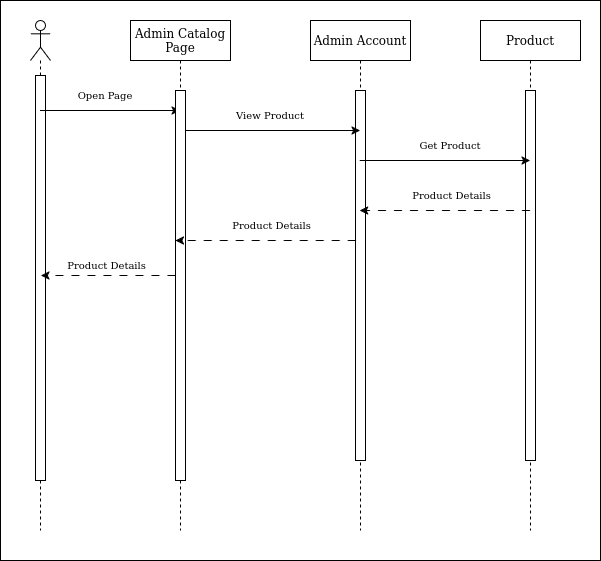

The diagram above was exported from draw.io. Its source (the exported page's mxGraphModel, read from the mxfile embedded in the PNG):
<mxGraphModel dx="880" dy="1023" grid="1" gridSize="10" guides="1" tooltips="1" connect="1" arrows="1" fold="1" page="1" pageScale="1" pageWidth="4681" pageHeight="3300" math="0" shadow="0">
  <root>
    <mxCell id="0" />
    <mxCell id="1" parent="0" />
    <mxCell id="8KKeLneNVMbfjUw5h8Q0-13" value="" style="rounded=0;whiteSpace=wrap;html=1;" vertex="1" parent="1">
      <mxGeometry x="50" y="220" width="600" height="560" as="geometry" />
    </mxCell>
    <mxCell id="dPA8DdCZqrybpdr-qhfX-1" value="" style="shape=umlLifeline;perimeter=lifelinePerimeter;whiteSpace=wrap;html=1;container=1;dropTarget=0;collapsible=0;recursiveResize=0;outlineConnect=0;portConstraint=eastwest;newEdgeStyle={&quot;curved&quot;:0,&quot;rounded&quot;:0};participant=umlActor;" vertex="1" parent="1">
      <mxGeometry x="80" y="240" width="20" height="510" as="geometry" />
    </mxCell>
    <mxCell id="dPA8DdCZqrybpdr-qhfX-30" value="" style="html=1;points=[[0,0,0,0,5],[0,1,0,0,-5],[1,0,0,0,5],[1,1,0,0,-5]];perimeter=orthogonalPerimeter;outlineConnect=0;targetShapes=umlLifeline;portConstraint=eastwest;newEdgeStyle={&quot;curved&quot;:0,&quot;rounded&quot;:0};" vertex="1" parent="dPA8DdCZqrybpdr-qhfX-1">
      <mxGeometry x="5" y="55" width="10" height="405" as="geometry" />
    </mxCell>
    <mxCell id="dPA8DdCZqrybpdr-qhfX-2" value="Admin Catalog Page" style="shape=umlLifeline;perimeter=lifelinePerimeter;whiteSpace=wrap;html=1;container=1;dropTarget=0;collapsible=0;recursiveResize=0;outlineConnect=0;portConstraint=eastwest;newEdgeStyle={&quot;curved&quot;:0,&quot;rounded&quot;:0};" vertex="1" parent="1">
      <mxGeometry x="180" y="240" width="100" height="510" as="geometry" />
    </mxCell>
    <mxCell id="dPA8DdCZqrybpdr-qhfX-3" value="Admin Account" style="shape=umlLifeline;perimeter=lifelinePerimeter;whiteSpace=wrap;html=1;container=1;dropTarget=0;collapsible=0;recursiveResize=0;outlineConnect=0;portConstraint=eastwest;newEdgeStyle={&quot;curved&quot;:0,&quot;rounded&quot;:0};" vertex="1" parent="1">
      <mxGeometry x="360" y="240" width="100" height="510" as="geometry" />
    </mxCell>
    <mxCell id="dPA8DdCZqrybpdr-qhfX-31" value="" style="html=1;points=[[0,0,0,0,5],[0,1,0,0,-5],[1,0,0,0,5],[1,1,0,0,-5]];perimeter=orthogonalPerimeter;outlineConnect=0;targetShapes=umlLifeline;portConstraint=eastwest;newEdgeStyle={&quot;curved&quot;:0,&quot;rounded&quot;:0};" vertex="1" parent="dPA8DdCZqrybpdr-qhfX-3">
      <mxGeometry x="45" y="70" width="10" height="370" as="geometry" />
    </mxCell>
    <mxCell id="dPA8DdCZqrybpdr-qhfX-5" value="" style="endArrow=classic;html=1;rounded=0;" edge="1" parent="1">
      <mxGeometry width="50" height="50" relative="1" as="geometry">
        <mxPoint x="89.5" y="330" as="sourcePoint" />
        <mxPoint x="229.5" y="330" as="targetPoint" />
      </mxGeometry>
    </mxCell>
    <mxCell id="dPA8DdCZqrybpdr-qhfX-6" value="Open Page" style="text;html=1;align=center;verticalAlign=middle;whiteSpace=wrap;rounded=0;fontSize=10;" vertex="1" parent="1">
      <mxGeometry x="110" y="300" width="90" height="30" as="geometry" />
    </mxCell>
    <mxCell id="dPA8DdCZqrybpdr-qhfX-7" value="" style="endArrow=classic;html=1;rounded=0;" edge="1" parent="1">
      <mxGeometry width="50" height="50" relative="1" as="geometry">
        <mxPoint x="229.5" y="350" as="sourcePoint" />
        <mxPoint x="409.5" y="350" as="targetPoint" />
      </mxGeometry>
    </mxCell>
    <mxCell id="dPA8DdCZqrybpdr-qhfX-8" value="View Product" style="text;html=1;align=center;verticalAlign=middle;whiteSpace=wrap;rounded=0;fontSize=10;" vertex="1" parent="1">
      <mxGeometry x="250" y="320" width="140" height="30" as="geometry" />
    </mxCell>
    <mxCell id="dPA8DdCZqrybpdr-qhfX-29" value="" style="html=1;points=[[0,0,0,0,5],[0,1,0,0,-5],[1,0,0,0,5],[1,1,0,0,-5]];perimeter=orthogonalPerimeter;outlineConnect=0;targetShapes=umlLifeline;portConstraint=eastwest;newEdgeStyle={&quot;curved&quot;:0,&quot;rounded&quot;:0};" vertex="1" parent="1">
      <mxGeometry x="225" y="310" width="10" height="390" as="geometry" />
    </mxCell>
    <mxCell id="8KKeLneNVMbfjUw5h8Q0-1" value="Product" style="shape=umlLifeline;perimeter=lifelinePerimeter;whiteSpace=wrap;html=1;container=1;dropTarget=0;collapsible=0;recursiveResize=0;outlineConnect=0;portConstraint=eastwest;newEdgeStyle={&quot;curved&quot;:0,&quot;rounded&quot;:0};" vertex="1" parent="1">
      <mxGeometry x="530" y="240" width="100" height="510" as="geometry" />
    </mxCell>
    <mxCell id="8KKeLneNVMbfjUw5h8Q0-2" value="" style="html=1;points=[[0,0,0,0,5],[0,1,0,0,-5],[1,0,0,0,5],[1,1,0,0,-5]];perimeter=orthogonalPerimeter;outlineConnect=0;targetShapes=umlLifeline;portConstraint=eastwest;newEdgeStyle={&quot;curved&quot;:0,&quot;rounded&quot;:0};" vertex="1" parent="8KKeLneNVMbfjUw5h8Q0-1">
      <mxGeometry x="45" y="70" width="10" height="370" as="geometry" />
    </mxCell>
    <mxCell id="8KKeLneNVMbfjUw5h8Q0-3" value="" style="endArrow=classic;html=1;rounded=0;" edge="1" parent="1">
      <mxGeometry width="50" height="50" relative="1" as="geometry">
        <mxPoint x="409.25" y="380.0000000000002" as="sourcePoint" />
        <mxPoint x="579.4999999999998" y="380.0000000000002" as="targetPoint" />
      </mxGeometry>
    </mxCell>
    <mxCell id="8KKeLneNVMbfjUw5h8Q0-4" value="Get Product" style="text;html=1;align=center;verticalAlign=middle;whiteSpace=wrap;rounded=0;fontSize=10;" vertex="1" parent="1">
      <mxGeometry x="430" y="350" width="140" height="30" as="geometry" />
    </mxCell>
    <mxCell id="8KKeLneNVMbfjUw5h8Q0-6" value="" style="endArrow=classic;html=1;rounded=0;dashed=1;dashPattern=8 8;" edge="1" parent="1">
      <mxGeometry width="50" height="50" relative="1" as="geometry">
        <mxPoint x="579.4999999999998" y="430.0000000000002" as="sourcePoint" />
        <mxPoint x="409.25" y="430.0000000000002" as="targetPoint" />
      </mxGeometry>
    </mxCell>
    <mxCell id="8KKeLneNVMbfjUw5h8Q0-7" value="&amp;nbsp;Product Details" style="text;html=1;align=center;verticalAlign=middle;whiteSpace=wrap;rounded=0;fontSize=10;" vertex="1" parent="1">
      <mxGeometry x="430" y="400" width="140" height="30" as="geometry" />
    </mxCell>
    <mxCell id="8KKeLneNVMbfjUw5h8Q0-9" value="" style="endArrow=classic;html=1;rounded=0;dashed=1;dashPattern=8 8;" edge="1" parent="1">
      <mxGeometry width="50" height="50" relative="1" as="geometry">
        <mxPoint x="405.25" y="460.0000000000002" as="sourcePoint" />
        <mxPoint x="224.9999999999999" y="460.0000000000002" as="targetPoint" />
      </mxGeometry>
    </mxCell>
    <mxCell id="8KKeLneNVMbfjUw5h8Q0-10" value="&amp;nbsp;Product Details" style="text;html=1;align=center;verticalAlign=middle;whiteSpace=wrap;rounded=0;fontSize=10;" vertex="1" parent="1">
      <mxGeometry x="250" y="430" width="140" height="30" as="geometry" />
    </mxCell>
    <mxCell id="8KKeLneNVMbfjUw5h8Q0-11" value="" style="endArrow=classic;html=1;rounded=0;dashed=1;dashPattern=8 8;" edge="1" parent="1">
      <mxGeometry width="50" height="50" relative="1" as="geometry">
        <mxPoint x="225" y="495.0000000000002" as="sourcePoint" />
        <mxPoint x="90.5" y="495.0000000000002" as="targetPoint" />
      </mxGeometry>
    </mxCell>
    <mxCell id="8KKeLneNVMbfjUw5h8Q0-12" value="&amp;nbsp;Product Details" style="text;html=1;align=center;verticalAlign=middle;whiteSpace=wrap;rounded=0;fontSize=10;" vertex="1" parent="1">
      <mxGeometry x="85" y="470" width="140" height="30" as="geometry" />
    </mxCell>
  </root>
</mxGraphModel>